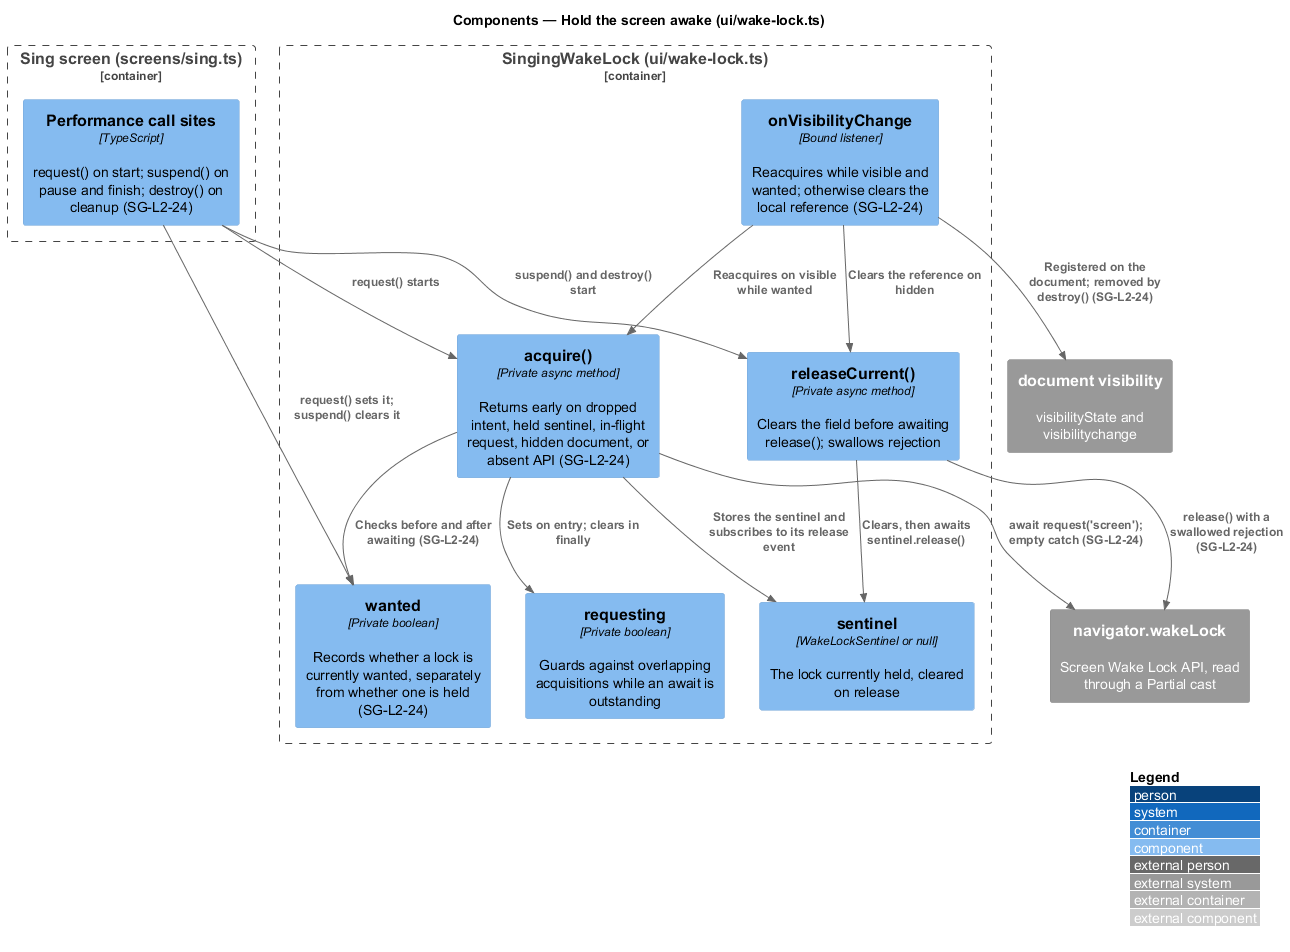

The diagram above was rendered by PlantUML. Its source (embedded in the PNG):
@startuml
!include <C4/C4_Component>
LAYOUT_WITH_LEGEND()
title Components — Hold the screen awake (ui/wake-lock.ts)

Container_Boundary(sing, "Sing screen (screens/sing.ts)") {
  Component(callsites, "Performance call sites", "TypeScript", "request() on start; suspend() on pause and finish; destroy() on cleanup (SG-L2-24)")
}

Container_Boundary(helper, "SingingWakeLock (ui/wake-lock.ts)") {
  Component(intent, "wanted", "Private boolean", "Records whether a lock is currently wanted, separately from whether one is held (SG-L2-24)")
  Component(held, "sentinel", "WakeLockSentinel or null", "The lock currently held, cleared on release")
  Component(guard, "requesting", "Private boolean", "Guards against overlapping acquisitions while an await is outstanding")
  Component(acquire, "acquire()", "Private async method", "Returns early on dropped intent, held sentinel, in-flight request, hidden document, or absent API (SG-L2-24)")
  Component(release, "releaseCurrent()", "Private async method", "Clears the field before awaiting release(); swallows rejection")
  Component(onvis, "onVisibilityChange", "Bound listener", "Reacquires while visible and wanted; otherwise clears the local reference (SG-L2-24)")
}

System_Ext(wakelock, "navigator.wakeLock", "Screen Wake Lock API, read through a Partial cast")
System_Ext(vis, "document visibility", "visibilityState and visibilitychange")

Rel(callsites, intent, "request() sets it; suspend() clears it")
Rel(callsites, acquire, "request() starts")
Rel(callsites, release, "suspend() and destroy() start")
Rel(acquire, intent, "Checks before and after awaiting (SG-L2-24)")
Rel(acquire, guard, "Sets on entry; clears in finally")
Rel(acquire, wakelock, "await request('screen'); empty catch (SG-L2-24)")
Rel(acquire, held, "Stores the sentinel and subscribes to its release event")
Rel(release, held, "Clears, then awaits sentinel.release()")
Rel(release, wakelock, "release() with a swallowed rejection (SG-L2-24)")
Rel(onvis, vis, "Registered on the document; removed by destroy() (SG-L2-24)")
Rel(onvis, acquire, "Reacquires on visible while wanted")
Rel(onvis, release, "Clears the reference on hidden")
@enduml